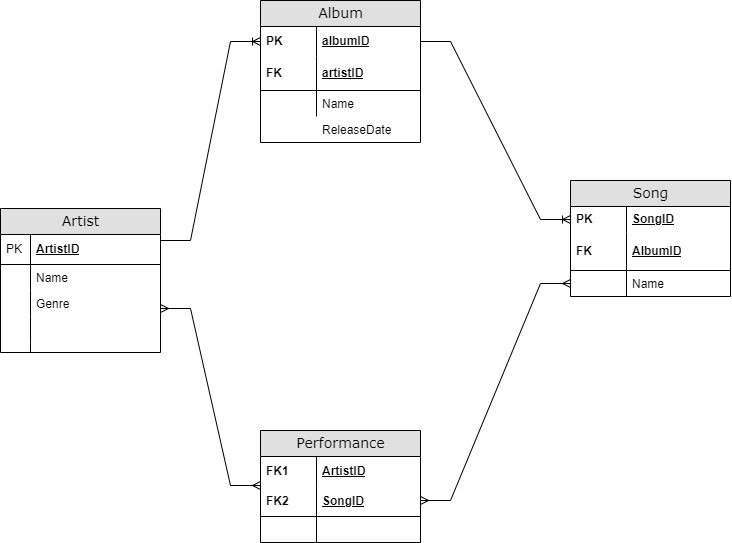

The diagram above was exported from draw.io. Its source (the exported page's mxGraphModel, read from the mxfile embedded in the PNG):
<mxGraphModel dx="1878" dy="684" grid="1" gridSize="10" guides="1" tooltips="1" connect="1" arrows="1" fold="1" page="1" pageScale="1" pageWidth="1100" pageHeight="850" background="none" math="0" shadow="0">
  <root>
    <mxCell id="0" />
    <mxCell id="1" parent="0" />
    <mxCell id="2e49270ec7c68f3f-1" value="Album" style="swimlane;html=1;fontStyle=0;childLayout=stackLayout;horizontal=1;startSize=26;fillColor=#e0e0e0;horizontalStack=0;resizeParent=1;resizeLast=0;collapsible=1;marginBottom=0;swimlaneFillColor=#ffffff;align=center;rounded=0;shadow=0;comic=0;labelBackgroundColor=none;strokeWidth=1;fontFamily=Verdana;fontSize=14" parent="1" vertex="1">
      <mxGeometry x="290" y="150" width="160" height="142" as="geometry" />
    </mxCell>
    <mxCell id="2e49270ec7c68f3f-2" value="albumID" style="shape=partialRectangle;top=0;left=0;right=0;bottom=0;html=1;align=left;verticalAlign=middle;fillColor=none;spacingLeft=60;spacingRight=4;whiteSpace=wrap;overflow=hidden;rotatable=0;points=[[0,0.5],[1,0.5]];portConstraint=eastwest;dropTarget=0;fontStyle=5;" parent="2e49270ec7c68f3f-1" vertex="1">
      <mxGeometry y="26" width="160" height="30" as="geometry" />
    </mxCell>
    <mxCell id="2e49270ec7c68f3f-3" value="PK" style="shape=partialRectangle;fontStyle=1;top=0;left=0;bottom=0;html=1;fillColor=none;align=left;verticalAlign=middle;spacingLeft=4;spacingRight=4;whiteSpace=wrap;overflow=hidden;rotatable=0;points=[];portConstraint=eastwest;part=1;" parent="2e49270ec7c68f3f-2" vertex="1" connectable="0">
      <mxGeometry width="56" height="30" as="geometry" />
    </mxCell>
    <mxCell id="2e49270ec7c68f3f-4" value="artistID" style="shape=partialRectangle;top=0;left=0;right=0;bottom=1;html=1;align=left;verticalAlign=middle;fillColor=none;spacingLeft=60;spacingRight=4;whiteSpace=wrap;overflow=hidden;rotatable=0;points=[[0,0.5],[1,0.5]];portConstraint=eastwest;dropTarget=0;fontStyle=5;" parent="2e49270ec7c68f3f-1" vertex="1">
      <mxGeometry y="56" width="160" height="34" as="geometry" />
    </mxCell>
    <mxCell id="2e49270ec7c68f3f-5" value="FK" style="shape=partialRectangle;fontStyle=1;top=0;left=0;bottom=0;html=1;fillColor=none;align=left;verticalAlign=middle;spacingLeft=4;spacingRight=4;whiteSpace=wrap;overflow=hidden;rotatable=0;points=[];portConstraint=eastwest;part=1;" parent="2e49270ec7c68f3f-4" vertex="1" connectable="0">
      <mxGeometry width="56" height="34" as="geometry" />
    </mxCell>
    <mxCell id="2e49270ec7c68f3f-6" value="Name" style="shape=partialRectangle;top=0;left=0;right=0;bottom=0;html=1;align=left;verticalAlign=top;fillColor=none;spacingLeft=60;spacingRight=4;whiteSpace=wrap;overflow=hidden;rotatable=0;points=[[0,0.5],[1,0.5]];portConstraint=eastwest;dropTarget=0;" parent="2e49270ec7c68f3f-1" vertex="1">
      <mxGeometry y="90" width="160" height="26" as="geometry" />
    </mxCell>
    <mxCell id="2e49270ec7c68f3f-7" value="" style="shape=partialRectangle;top=0;left=0;bottom=0;html=1;fillColor=none;align=left;verticalAlign=top;spacingLeft=4;spacingRight=4;whiteSpace=wrap;overflow=hidden;rotatable=0;points=[];portConstraint=eastwest;part=1;" parent="2e49270ec7c68f3f-6" vertex="1" connectable="0">
      <mxGeometry width="56" height="26" as="geometry" />
    </mxCell>
    <mxCell id="vo7ZqNAZBRAfl40HstZ9-4" value="ReleaseDate" style="shape=partialRectangle;top=0;left=0;right=0;bottom=0;html=1;align=left;verticalAlign=top;fillColor=none;spacingLeft=60;spacingRight=4;whiteSpace=wrap;overflow=hidden;rotatable=0;points=[[0,0.5],[1,0.5]];portConstraint=eastwest;dropTarget=0;" vertex="1" parent="2e49270ec7c68f3f-1">
      <mxGeometry y="116" width="160" height="26" as="geometry" />
    </mxCell>
    <mxCell id="2e49270ec7c68f3f-41" value="Song" style="swimlane;html=1;fontStyle=0;childLayout=stackLayout;horizontal=1;startSize=26;fillColor=#e0e0e0;horizontalStack=0;resizeParent=1;resizeLast=0;collapsible=1;marginBottom=0;swimlaneFillColor=#ffffff;align=center;rounded=0;shadow=0;comic=0;labelBackgroundColor=none;strokeWidth=1;fontFamily=Verdana;fontSize=14" parent="1" vertex="1">
      <mxGeometry x="600" y="330" width="160" height="116" as="geometry" />
    </mxCell>
    <mxCell id="2e49270ec7c68f3f-42" value="SongID" style="shape=partialRectangle;top=0;left=0;right=0;bottom=0;html=1;align=left;verticalAlign=middle;fillColor=none;spacingLeft=60;spacingRight=4;whiteSpace=wrap;overflow=hidden;rotatable=0;points=[[0,0.5],[1,0.5]];portConstraint=eastwest;dropTarget=0;fontStyle=5;" parent="2e49270ec7c68f3f-41" vertex="1">
      <mxGeometry y="26" width="160" height="26" as="geometry" />
    </mxCell>
    <mxCell id="2e49270ec7c68f3f-43" value="PK" style="shape=partialRectangle;fontStyle=1;top=0;left=0;bottom=0;html=1;fillColor=none;align=left;verticalAlign=middle;spacingLeft=4;spacingRight=4;whiteSpace=wrap;overflow=hidden;rotatable=0;points=[];portConstraint=eastwest;part=1;" parent="2e49270ec7c68f3f-42" vertex="1" connectable="0">
      <mxGeometry width="56" height="26" as="geometry" />
    </mxCell>
    <mxCell id="2e49270ec7c68f3f-44" value="AlbumID" style="shape=partialRectangle;top=0;left=0;right=0;bottom=1;html=1;align=left;verticalAlign=middle;fillColor=none;spacingLeft=60;spacingRight=4;whiteSpace=wrap;overflow=hidden;rotatable=0;points=[[0,0.5],[1,0.5]];portConstraint=eastwest;dropTarget=0;fontStyle=5;" parent="2e49270ec7c68f3f-41" vertex="1">
      <mxGeometry y="52" width="160" height="38" as="geometry" />
    </mxCell>
    <mxCell id="2e49270ec7c68f3f-45" value="FK" style="shape=partialRectangle;fontStyle=1;top=0;left=0;bottom=0;html=1;fillColor=none;align=left;verticalAlign=middle;spacingLeft=4;spacingRight=4;whiteSpace=wrap;overflow=hidden;rotatable=0;points=[];portConstraint=eastwest;part=1;" parent="2e49270ec7c68f3f-44" vertex="1" connectable="0">
      <mxGeometry width="56" height="38" as="geometry" />
    </mxCell>
    <mxCell id="2e49270ec7c68f3f-46" value="Name" style="shape=partialRectangle;top=0;left=0;right=0;bottom=0;html=1;align=left;verticalAlign=top;fillColor=none;spacingLeft=60;spacingRight=4;whiteSpace=wrap;overflow=hidden;rotatable=0;points=[[0,0.5],[1,0.5]];portConstraint=eastwest;dropTarget=0;" parent="2e49270ec7c68f3f-41" vertex="1">
      <mxGeometry y="90" width="160" height="26" as="geometry" />
    </mxCell>
    <mxCell id="2e49270ec7c68f3f-47" value="" style="shape=partialRectangle;top=0;left=0;bottom=0;html=1;fillColor=none;align=left;verticalAlign=top;spacingLeft=4;spacingRight=4;whiteSpace=wrap;overflow=hidden;rotatable=0;points=[];portConstraint=eastwest;part=1;" parent="2e49270ec7c68f3f-46" vertex="1" connectable="0">
      <mxGeometry width="56" height="26" as="geometry" />
    </mxCell>
    <mxCell id="2e49270ec7c68f3f-48" value="Performance" style="swimlane;html=1;fontStyle=0;childLayout=stackLayout;horizontal=1;startSize=26;fillColor=#e0e0e0;horizontalStack=0;resizeParent=1;resizeLast=0;collapsible=1;marginBottom=0;swimlaneFillColor=#ffffff;align=center;rounded=0;shadow=0;comic=0;labelBackgroundColor=none;strokeWidth=1;fontFamily=Verdana;fontSize=14" parent="1" vertex="1">
      <mxGeometry x="290" y="580" width="160" height="112" as="geometry" />
    </mxCell>
    <mxCell id="2e49270ec7c68f3f-49" value="ArtistID" style="shape=partialRectangle;top=0;left=0;right=0;bottom=0;html=1;align=left;verticalAlign=middle;fillColor=none;spacingLeft=60;spacingRight=4;whiteSpace=wrap;overflow=hidden;rotatable=0;points=[[0,0.5],[1,0.5]];portConstraint=eastwest;dropTarget=0;fontStyle=5;" parent="2e49270ec7c68f3f-48" vertex="1">
      <mxGeometry y="26" width="160" height="30" as="geometry" />
    </mxCell>
    <mxCell id="2e49270ec7c68f3f-50" value="FK1" style="shape=partialRectangle;fontStyle=1;top=0;left=0;bottom=0;html=1;fillColor=none;align=left;verticalAlign=middle;spacingLeft=4;spacingRight=4;whiteSpace=wrap;overflow=hidden;rotatable=0;points=[];portConstraint=eastwest;part=1;" parent="2e49270ec7c68f3f-49" vertex="1" connectable="0">
      <mxGeometry width="56" height="30" as="geometry" />
    </mxCell>
    <mxCell id="2e49270ec7c68f3f-51" value="SongID" style="shape=partialRectangle;top=0;left=0;right=0;bottom=1;html=1;align=left;verticalAlign=middle;fillColor=none;spacingLeft=60;spacingRight=4;whiteSpace=wrap;overflow=hidden;rotatable=0;points=[[0,0.5],[1,0.5]];portConstraint=eastwest;dropTarget=0;fontStyle=5;" parent="2e49270ec7c68f3f-48" vertex="1">
      <mxGeometry y="56" width="160" height="30" as="geometry" />
    </mxCell>
    <mxCell id="2e49270ec7c68f3f-52" value="FK2" style="shape=partialRectangle;fontStyle=1;top=0;left=0;bottom=0;html=1;fillColor=none;align=left;verticalAlign=middle;spacingLeft=4;spacingRight=4;whiteSpace=wrap;overflow=hidden;rotatable=0;points=[];portConstraint=eastwest;part=1;" parent="2e49270ec7c68f3f-51" vertex="1" connectable="0">
      <mxGeometry width="56" height="30" as="geometry" />
    </mxCell>
    <mxCell id="2e49270ec7c68f3f-53" value="" style="shape=partialRectangle;top=0;left=0;right=0;bottom=0;html=1;align=left;verticalAlign=top;fillColor=none;spacingLeft=60;spacingRight=4;whiteSpace=wrap;overflow=hidden;rotatable=0;points=[[0,0.5],[1,0.5]];portConstraint=eastwest;dropTarget=0;" parent="2e49270ec7c68f3f-48" vertex="1">
      <mxGeometry y="86" width="160" height="26" as="geometry" />
    </mxCell>
    <mxCell id="2e49270ec7c68f3f-54" value="" style="shape=partialRectangle;top=0;left=0;bottom=0;html=1;fillColor=none;align=left;verticalAlign=top;spacingLeft=4;spacingRight=4;whiteSpace=wrap;overflow=hidden;rotatable=0;points=[];portConstraint=eastwest;part=1;" parent="2e49270ec7c68f3f-53" vertex="1" connectable="0">
      <mxGeometry width="56" height="26" as="geometry" />
    </mxCell>
    <mxCell id="2e49270ec7c68f3f-80" value="Artist" style="swimlane;html=1;fontStyle=0;childLayout=stackLayout;horizontal=1;startSize=26;fillColor=#e0e0e0;horizontalStack=0;resizeParent=1;resizeLast=0;collapsible=1;marginBottom=0;swimlaneFillColor=#ffffff;align=center;rounded=0;shadow=0;comic=0;labelBackgroundColor=none;strokeWidth=1;fontFamily=Verdana;fontSize=14" parent="1" vertex="1">
      <mxGeometry x="30" y="358" width="160" height="144" as="geometry" />
    </mxCell>
    <mxCell id="2e49270ec7c68f3f-81" value="ArtistID" style="shape=partialRectangle;top=0;left=0;right=0;bottom=1;html=1;align=left;verticalAlign=middle;fillColor=none;spacingLeft=34;spacingRight=4;whiteSpace=wrap;overflow=hidden;rotatable=0;points=[[0,0.5],[1,0.5]];portConstraint=eastwest;dropTarget=0;fontStyle=5;" parent="2e49270ec7c68f3f-80" vertex="1">
      <mxGeometry y="26" width="160" height="30" as="geometry" />
    </mxCell>
    <mxCell id="2e49270ec7c68f3f-82" value="PK" style="shape=partialRectangle;top=0;left=0;bottom=0;html=1;fillColor=none;align=left;verticalAlign=middle;spacingLeft=4;spacingRight=4;whiteSpace=wrap;overflow=hidden;rotatable=0;points=[];portConstraint=eastwest;part=1;" parent="2e49270ec7c68f3f-81" vertex="1" connectable="0">
      <mxGeometry width="30" height="30" as="geometry" />
    </mxCell>
    <mxCell id="2e49270ec7c68f3f-83" value="Name" style="shape=partialRectangle;top=0;left=0;right=0;bottom=0;html=1;align=left;verticalAlign=top;fillColor=none;spacingLeft=34;spacingRight=4;whiteSpace=wrap;overflow=hidden;rotatable=0;points=[[0,0.5],[1,0.5]];portConstraint=eastwest;dropTarget=0;" parent="2e49270ec7c68f3f-80" vertex="1">
      <mxGeometry y="56" width="160" height="26" as="geometry" />
    </mxCell>
    <mxCell id="2e49270ec7c68f3f-84" value="" style="shape=partialRectangle;top=0;left=0;bottom=0;html=1;fillColor=none;align=left;verticalAlign=top;spacingLeft=4;spacingRight=4;whiteSpace=wrap;overflow=hidden;rotatable=0;points=[];portConstraint=eastwest;part=1;" parent="2e49270ec7c68f3f-83" vertex="1" connectable="0">
      <mxGeometry width="30" height="26" as="geometry" />
    </mxCell>
    <mxCell id="2e49270ec7c68f3f-85" value="Genre" style="shape=partialRectangle;top=0;left=0;right=0;bottom=0;html=1;align=left;verticalAlign=top;fillColor=none;spacingLeft=34;spacingRight=4;whiteSpace=wrap;overflow=hidden;rotatable=0;points=[[0,0.5],[1,0.5]];portConstraint=eastwest;dropTarget=0;" parent="2e49270ec7c68f3f-80" vertex="1">
      <mxGeometry y="82" width="160" height="26" as="geometry" />
    </mxCell>
    <mxCell id="2e49270ec7c68f3f-86" value="" style="shape=partialRectangle;top=0;left=0;bottom=0;html=1;fillColor=none;align=left;verticalAlign=top;spacingLeft=4;spacingRight=4;whiteSpace=wrap;overflow=hidden;rotatable=0;points=[];portConstraint=eastwest;part=1;" parent="2e49270ec7c68f3f-85" vertex="1" connectable="0">
      <mxGeometry width="30" height="26" as="geometry" />
    </mxCell>
    <mxCell id="2e49270ec7c68f3f-87" value="" style="shape=partialRectangle;top=0;left=0;right=0;bottom=0;html=1;align=left;verticalAlign=top;fillColor=none;spacingLeft=34;spacingRight=4;whiteSpace=wrap;overflow=hidden;rotatable=0;points=[[0,0.5],[1,0.5]];portConstraint=eastwest;dropTarget=0;" parent="2e49270ec7c68f3f-80" vertex="1">
      <mxGeometry y="108" width="160" height="26" as="geometry" />
    </mxCell>
    <mxCell id="2e49270ec7c68f3f-88" value="" style="shape=partialRectangle;top=0;left=0;bottom=0;html=1;fillColor=none;align=left;verticalAlign=top;spacingLeft=4;spacingRight=4;whiteSpace=wrap;overflow=hidden;rotatable=0;points=[];portConstraint=eastwest;part=1;" parent="2e49270ec7c68f3f-87" vertex="1" connectable="0">
      <mxGeometry width="30" height="26" as="geometry" />
    </mxCell>
    <mxCell id="2e49270ec7c68f3f-89" value="" style="shape=partialRectangle;top=0;left=0;right=0;bottom=0;html=1;align=left;verticalAlign=top;fillColor=none;spacingLeft=34;spacingRight=4;whiteSpace=wrap;overflow=hidden;rotatable=0;points=[[0,0.5],[1,0.5]];portConstraint=eastwest;dropTarget=0;" parent="2e49270ec7c68f3f-80" vertex="1">
      <mxGeometry y="134" width="160" height="10" as="geometry" />
    </mxCell>
    <mxCell id="2e49270ec7c68f3f-90" value="" style="shape=partialRectangle;top=0;left=0;bottom=0;html=1;fillColor=none;align=left;verticalAlign=top;spacingLeft=4;spacingRight=4;whiteSpace=wrap;overflow=hidden;rotatable=0;points=[];portConstraint=eastwest;part=1;" parent="2e49270ec7c68f3f-89" vertex="1" connectable="0">
      <mxGeometry width="30" height="10" as="geometry" />
    </mxCell>
    <mxCell id="vo7ZqNAZBRAfl40HstZ9-3" value="" style="edgeStyle=entityRelationEdgeStyle;fontSize=12;html=1;endArrow=ERoneToMany;rounded=0;entryX=0;entryY=0.5;entryDx=0;entryDy=0;" edge="1" parent="1" target="2e49270ec7c68f3f-2">
      <mxGeometry width="100" height="100" relative="1" as="geometry">
        <mxPoint x="190" y="390" as="sourcePoint" />
        <mxPoint x="290" y="290" as="targetPoint" />
      </mxGeometry>
    </mxCell>
    <mxCell id="vo7ZqNAZBRAfl40HstZ9-5" value="" style="edgeStyle=entityRelationEdgeStyle;fontSize=12;html=1;endArrow=ERoneToMany;rounded=0;entryX=0;entryY=0.5;entryDx=0;entryDy=0;exitX=1;exitY=0.5;exitDx=0;exitDy=0;" edge="1" parent="1" source="2e49270ec7c68f3f-2" target="2e49270ec7c68f3f-42">
      <mxGeometry width="100" height="100" relative="1" as="geometry">
        <mxPoint x="370" y="460" as="sourcePoint" />
        <mxPoint x="470" y="360" as="targetPoint" />
      </mxGeometry>
    </mxCell>
    <mxCell id="vo7ZqNAZBRAfl40HstZ9-6" value="" style="edgeStyle=entityRelationEdgeStyle;fontSize=12;html=1;endArrow=ERmany;startArrow=ERmany;rounded=0;entryX=0;entryY=0.5;entryDx=0;entryDy=0;" edge="1" parent="1" target="2e49270ec7c68f3f-46">
      <mxGeometry width="100" height="100" relative="1" as="geometry">
        <mxPoint x="450" y="650" as="sourcePoint" />
        <mxPoint x="550" y="550" as="targetPoint" />
        <Array as="points">
          <mxPoint x="620" y="760" />
        </Array>
      </mxGeometry>
    </mxCell>
    <mxCell id="vo7ZqNAZBRAfl40HstZ9-7" value="" style="edgeStyle=entityRelationEdgeStyle;fontSize=12;html=1;endArrow=ERmany;startArrow=ERmany;rounded=0;" edge="1" parent="1">
      <mxGeometry width="100" height="100" relative="1" as="geometry">
        <mxPoint x="190" y="458" as="sourcePoint" />
        <mxPoint x="290" y="635" as="targetPoint" />
        <Array as="points">
          <mxPoint x="20" y="578" />
          <mxPoint x="300" y="629" />
        </Array>
      </mxGeometry>
    </mxCell>
  </root>
</mxGraphModel>